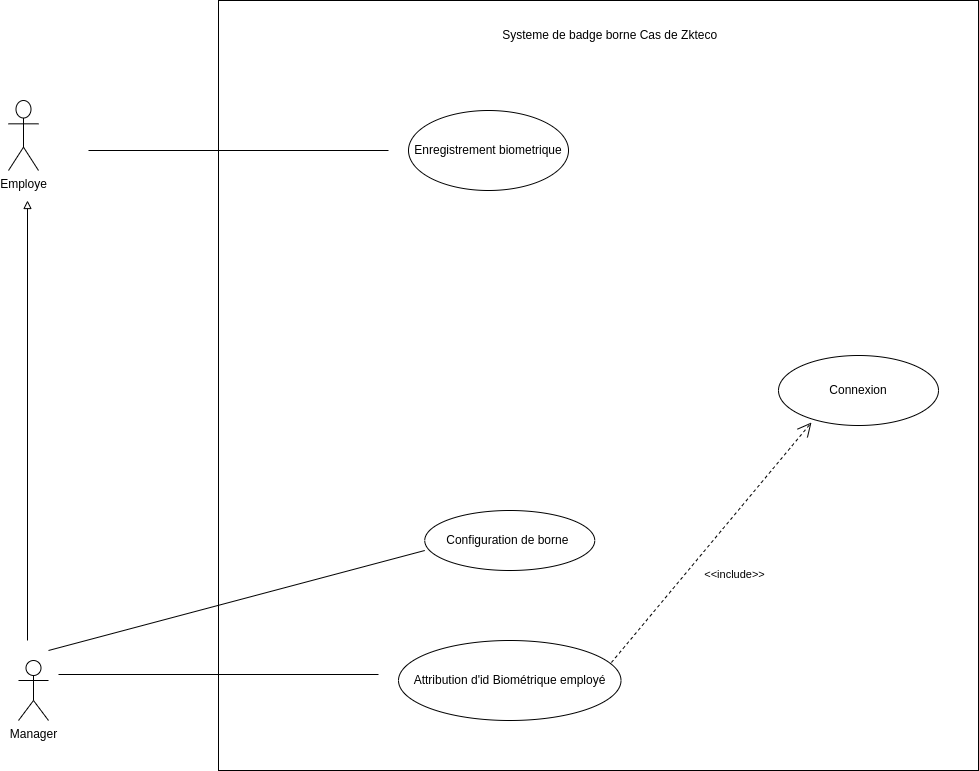

The diagram above was exported from draw.io. Its source (the exported page's mxGraphModel, read from the mxfile embedded in the PNG):
<mxGraphModel dx="1114" dy="629" grid="1" gridSize="10" guides="1" tooltips="1" connect="1" arrows="1" fold="1" page="1" pageScale="1" pageWidth="827" pageHeight="1169" math="0" shadow="0">
  <root>
    <mxCell id="0" />
    <mxCell id="1" parent="0" />
    <mxCell id="Inq0PDaf1gPy_pH2uE6g-1" value="Employe" style="shape=umlActor;verticalLabelPosition=bottom;verticalAlign=top;html=1;outlineConnect=0;" parent="1" vertex="1">
      <mxGeometry x="120" y="310" width="30" height="70" as="geometry" />
    </mxCell>
    <mxCell id="Inq0PDaf1gPy_pH2uE6g-2" value="Manager" style="shape=umlActor;verticalLabelPosition=bottom;verticalAlign=top;html=1;outlineConnect=0;" parent="1" vertex="1">
      <mxGeometry x="130" y="870" width="30" height="60" as="geometry" />
    </mxCell>
    <mxCell id="Inq0PDaf1gPy_pH2uE6g-4" value="" style="rounded=0;whiteSpace=wrap;html=1;" parent="1" vertex="1">
      <mxGeometry x="330" y="210" width="760" height="770" as="geometry" />
    </mxCell>
    <mxCell id="Inq0PDaf1gPy_pH2uE6g-6" value="Systeme de badge borne Cas de Zkteco&amp;nbsp;&amp;nbsp;" style="text;html=1;strokeColor=none;fillColor=none;align=center;verticalAlign=middle;whiteSpace=wrap;rounded=0;" parent="1" vertex="1">
      <mxGeometry x="600" y="230" width="250" height="30" as="geometry" />
    </mxCell>
    <mxCell id="Inq0PDaf1gPy_pH2uE6g-7" value="" style="endArrow=block;html=1;rounded=0;endFill=0;" parent="1" edge="1">
      <mxGeometry width="50" height="50" relative="1" as="geometry">
        <mxPoint x="139" y="850" as="sourcePoint" />
        <mxPoint x="139" y="410" as="targetPoint" />
      </mxGeometry>
    </mxCell>
    <mxCell id="Inq0PDaf1gPy_pH2uE6g-8" value="Configuration de borne&amp;nbsp;" style="ellipse;whiteSpace=wrap;html=1;" parent="1" vertex="1">
      <mxGeometry x="536.25" y="720" width="170" height="60" as="geometry" />
    </mxCell>
    <mxCell id="Inq0PDaf1gPy_pH2uE6g-11" value="Attribution d'id Biométrique employé" style="ellipse;whiteSpace=wrap;html=1;" parent="1" vertex="1">
      <mxGeometry x="510" y="850" width="222.5" height="80" as="geometry" />
    </mxCell>
    <mxCell id="Inq0PDaf1gPy_pH2uE6g-13" value="Enregistrement biometrique" style="ellipse;whiteSpace=wrap;html=1;" parent="1" vertex="1">
      <mxGeometry x="520" y="320" width="160" height="80" as="geometry" />
    </mxCell>
    <mxCell id="Inq0PDaf1gPy_pH2uE6g-14" value="Connexion" style="ellipse;whiteSpace=wrap;html=1;" parent="1" vertex="1">
      <mxGeometry x="890" y="565" width="160" height="70" as="geometry" />
    </mxCell>
    <mxCell id="ULKNT4EHCY64KucKdGll-2" value="" style="endArrow=open;endFill=1;endSize=12;html=1;rounded=0;exitX=0.957;exitY=0.275;exitDx=0;exitDy=0;exitPerimeter=0;entryX=0.206;entryY=0.957;entryDx=0;entryDy=0;entryPerimeter=0;dashed=1;" edge="1" parent="1" source="Inq0PDaf1gPy_pH2uE6g-11" target="Inq0PDaf1gPy_pH2uE6g-14">
      <mxGeometry width="160" relative="1" as="geometry">
        <mxPoint x="740" y="760" as="sourcePoint" />
        <mxPoint x="900" y="760" as="targetPoint" />
      </mxGeometry>
    </mxCell>
    <mxCell id="ULKNT4EHCY64KucKdGll-3" value="&amp;lt;&amp;lt;include&amp;gt;&amp;gt;" style="edgeLabel;html=1;align=center;verticalAlign=middle;resizable=0;points=[];" vertex="1" connectable="0" parent="ULKNT4EHCY64KucKdGll-2">
      <mxGeometry x="-0.059" y="1" relative="1" as="geometry">
        <mxPoint x="29" y="25" as="offset" />
      </mxGeometry>
    </mxCell>
    <mxCell id="ULKNT4EHCY64KucKdGll-4" value="" style="line;strokeWidth=1;fillColor=none;align=left;verticalAlign=middle;spacingTop=-1;spacingLeft=3;spacingRight=3;rotatable=0;labelPosition=right;points=[];portConstraint=eastwest;strokeColor=inherit;" vertex="1" parent="1">
      <mxGeometry x="170" y="880" width="320" height="8" as="geometry" />
    </mxCell>
    <mxCell id="ULKNT4EHCY64KucKdGll-6" value="" style="endArrow=none;html=1;rounded=0;" edge="1" parent="1">
      <mxGeometry width="50" height="50" relative="1" as="geometry">
        <mxPoint x="160" y="860" as="sourcePoint" />
        <mxPoint x="536.25" y="760" as="targetPoint" />
      </mxGeometry>
    </mxCell>
    <mxCell id="ULKNT4EHCY64KucKdGll-7" value="" style="line;strokeWidth=1;fillColor=none;align=left;verticalAlign=middle;spacingTop=-1;spacingLeft=3;spacingRight=3;rotatable=0;labelPosition=right;points=[];portConstraint=eastwest;strokeColor=inherit;" vertex="1" parent="1">
      <mxGeometry x="200" y="356" width="300" height="8" as="geometry" />
    </mxCell>
  </root>
</mxGraphModel>